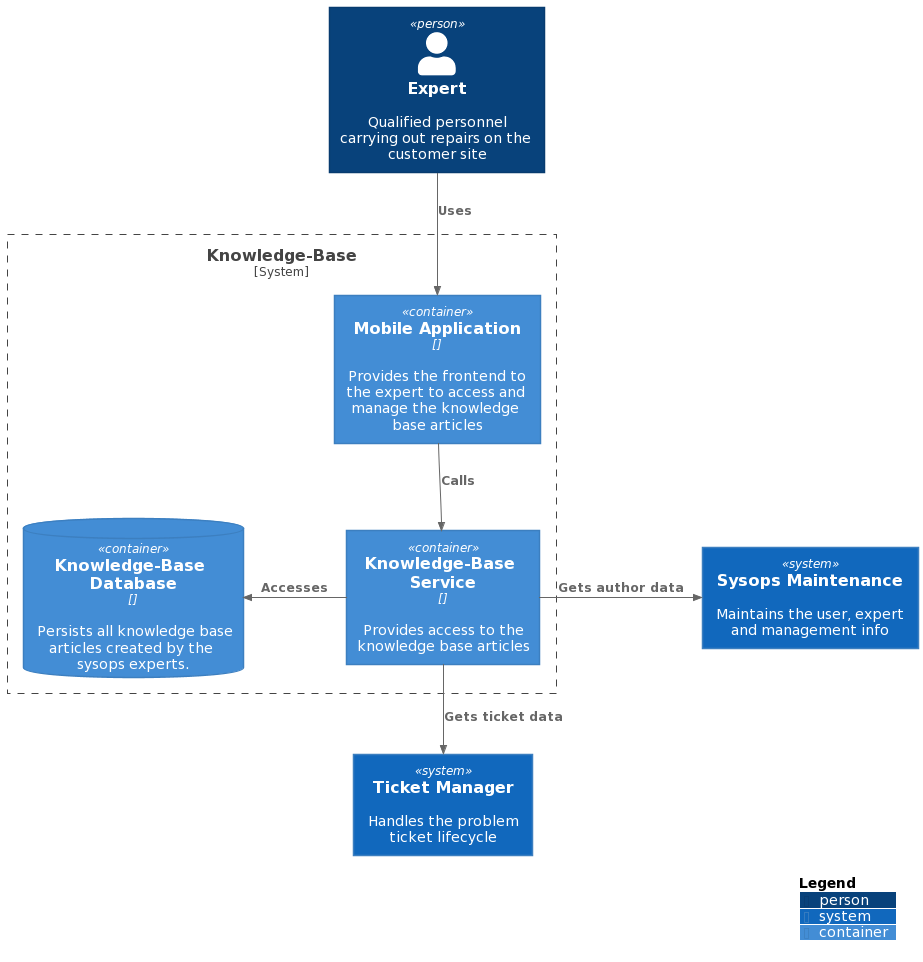

The diagram above was rendered by PlantUML. Its source (embedded in the PNG):
@startuml
!includeurl https://raw.githubusercontent.com/plantuml-stdlib/C4-PlantUML/v2.2.0/C4_Context.puml
!includeurl https://raw.githubusercontent.com/plantuml-stdlib/C4-PlantUML/v2.2.0/C4_Container.puml
!includeurl https://raw.githubusercontent.com/plantuml-stdlib/C4-PlantUML/v2.2.0/C4_Component.puml

Person(sysopsExpert,"Expert", "Qualified personnel carrying out repairs on the customer site")
System(sysopsManager, "Sysops Maintenance", "Maintains the user, expert and management info")
System(ticketManagement, "Ticket Manager", "Handles the problem ticket lifecycle")

System_Boundary(knowledgeBaseSystem,"Knowledge-Base"){
    Container(knowledgeBaseManager, "Knowledge-Base Service", "", "Provides access to the knowledge base articles")
    ContainerDb(knowledgeBaseDb, "Knowledge-Base Database", "", "Persists all knowledge base articles created by the sysops experts.")
    Container(userApp, "Mobile Application", "", "Provides the frontend to the expert to access and manage the knowledge base articles")
}

Rel_D(sysopsExpert, userApp,"Uses")
Rel_D(userApp, knowledgeBaseManager, "Calls")
Rel_L(knowledgeBaseManager, knowledgeBaseDb, "Accesses")
Rel_R(knowledgeBaseManager, sysopsManager, "Gets author data")
Rel_D(knowledgeBaseManager, ticketManagement, "Gets ticket data")

SHOW_LEGEND(false)
@enduml